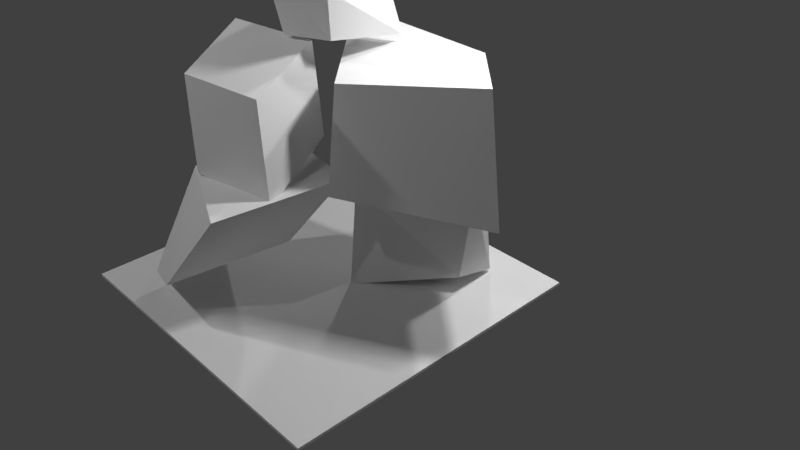 # Source: pather_NO_5.blend  (saved by Blender 2.79.0; exported with 4.5.12 LTS)
import bpy
from mathutils import Matrix  # noqa: F401  (used for matrix-valued properties, if any)

bpy.ops.wm.read_factory_settings(use_empty=True)
scene = bpy.context.scene
scene.name = 'Scene'

# ---- collections
col_collection_1 = bpy.data.collections.new('Collection 1'); scene.collection.children.link(col_collection_1)

# ---- materials (node trees are filled in below, after node groups)
mat_material_004 = bpy.data.materials.new('Material.004')
mat_material_004.alpha_threshold = 0.0
mat_material_004.use_transparent_shadow = False
mat_material_004.roughness = 0.5
mat_material_001 = bpy.data.materials.new('Material.001')
mat_material_001.alpha_threshold = 0.0
mat_material_001.use_transparent_shadow = False
mat_material_001.roughness = 0.5
mat_material = bpy.data.materials.new('Material')
mat_material.alpha_threshold = 0.0
mat_material.use_transparent_shadow = False
mat_material.roughness = 0.5
mat_material_008 = bpy.data.materials.new('Material.008')
mat_material_008.alpha_threshold = 0.0
mat_material_008.use_transparent_shadow = False
mat_material_008.roughness = 0.5
mat_material_003 = bpy.data.materials.new('Material.003')
mat_material_003.alpha_threshold = 0.0
mat_material_003.use_transparent_shadow = False
mat_material_003.roughness = 0.5
mat_material_002 = bpy.data.materials.new('Material.002')
mat_material_002.alpha_threshold = 0.0
mat_material_002.use_transparent_shadow = False
mat_material_002.roughness = 0.5

# ---- material node trees

# ---- world
world_world = bpy.data.worlds.new('World'); scene.world = world_world
world_world.color = (0.05088, 0.05088, 0.05088)
world_world.use_sun_shadow = False
world_world.sun_shadow_jitter_overblur = 0.0
world_world.cycles.sampling_method = 'MANUAL'

# ---- cameras
cam_camera = bpy.data.cameras.new('Camera')
cam_camera.clip_end = 100.0
cam_camera.lens = 35.0
cam_camera.sensor_width = 32.0
cam_camera.sensor_height = 18.0
cam_camera.ortho_scale = 7.314
cam_camera.dof.focus_distance = 0.0
cam_camera.dof.aperture_fstop = 128.0

# ---- lights
light_point_006 = bpy.data.lights.new('Point.006', 'POINT')
light_point_006.transmission_factor = 0.0
light_point_006.energy = 100.0
light_point_006.shadow_buffer_clip_start = 0.5
light_point_006.shadow_soft_size = 0.1
light_point_006.shadow_maximum_resolution = 0.006
light_point_006.use_absolute_resolution = True
light_point_000 = bpy.data.lights.new('Point.000', 'POINT')
light_point_000.transmission_factor = 0.0
light_point_000.energy = 100.0
light_point_000.shadow_buffer_clip_start = 0.5
light_point_000.shadow_soft_size = 0.1
light_point_000.shadow_maximum_resolution = 0.006
light_point_000.use_absolute_resolution = True
light_point_002 = bpy.data.lights.new('Point.002', 'POINT')
light_point_002.transmission_factor = 0.0
light_point_002.energy = 100.0
light_point_002.shadow_buffer_clip_start = 0.5
light_point_002.shadow_soft_size = 0.1
light_point_002.shadow_maximum_resolution = 0.006
light_point_002.use_absolute_resolution = True
light_point_001 = bpy.data.lights.new('Point.001', 'POINT')
light_point_001.transmission_factor = 0.0
light_point_001.energy = 100.0
light_point_001.shadow_buffer_clip_start = 0.5
light_point_001.shadow_soft_size = 0.1
light_point_001.shadow_maximum_resolution = 0.006
light_point_001.use_absolute_resolution = True
light_lamp = bpy.data.lights.new('Lamp', 'POINT')
light_lamp.transmission_factor = 0.0
light_lamp.cutoff_distance = 30.0
light_lamp.energy = 100.0
light_lamp.shadow_buffer_clip_start = 1.001
light_lamp.shadow_soft_size = 0.1
light_lamp.shadow_maximum_resolution = 0.006
light_lamp.use_absolute_resolution = True

# ---- meshes
me_cube_005 = bpy.data.meshes.new('Cube.005')
me_cube_005.from_pydata([(-1.0, -1.0, -1.0), (-1.0, -1.0, -0.9819), (-1.0, 1.0, -1.0), (-1.0, 1.0, -0.9819), (1.0, -1.0, -1.0), (1.0, -1.0, -0.9819), (1.0, 1.0, -1.0), (1.0, 1.0, -0.9819)], [], [(0, 1, 3, 2), (2, 3, 7, 6), (6, 7, 5, 4), (4, 5, 1, 0), (2, 6, 4, 0), (7, 3, 1, 5)])
_uv = me_cube_005.uv_layers.new(name='UVMap')
_uv.uv.foreach_set('vector', [0.9692, 0.5, 0.9608, 0.5, 0.9608, 0.02249, 0.9692, 0.02249, 0.9692, 0.02249, 0.9775, 0.02249, 0.9775, 0.5, 0.9692, 0.5, 0.9524, 0.5, 0.9441, 0.5, 0.9441, 0.02249, 0.9524, 0.02249, 0.9524, 0.02249, 0.9608, 0.02249, 0.9608, 0.5, 0.9524, 0.5, 0.9441, 0.9775, 0.02249, 0.9775, 0.02249, 0.5, 0.9441, 0.5, 0.9441, 0.02249, 0.9441, 0.5, 0.02249, 0.5, 0.02249, 0.02249])
me_cube_005.materials.append(mat_material_004)
me_cube_005.use_remesh_preserve_volume = False
me_cube_005.use_remesh_preserve_attributes = False
me_cube_005.use_mirror_vertex_groups = False
me_cube_005.update()
me_cube = bpy.data.meshes.new('Cube')
me_cube.from_pydata([(-0.5611, -1.15, -0.418), (-0.6765, -1.129, 1.645), (-0.6972, 0.666, -0.2867), (-0.3738, 0.7169, 1.708), (1.362, -0.8286, -0.3989), (1.068, -0.9648, 1.441), (0.2346, 0.7742, 0.01827), (0.2247, 1.021, 1.763)], [], [(0, 1, 3, 2), (2, 3, 7, 6), (6, 7, 5, 4), (4, 5, 1, 0), (2, 6, 4, 0), (7, 3, 1, 5)])
_uv = me_cube.uv_layers.new(name='UVMap')
_uv.uv.foreach_set('vector', [0.4482, 0.4968, 0.4535, 0.9729, 0.9094, 0.9873, 0.8968, 0.5271, 0.4913, 0.5271, 0.5712, 0.9873, 0.719, 1.0, 0.7215, 0.5975, 0.4295, 0.5975, 0.4904, 1.0, 0.0, 0.9259, 0.03362, 0.5012, 0.506, 0.5012, 0.4332, 0.9259, 0.002434, 0.9729, 0.03093, 0.4968, 0.4913, 0.4191, 0.7215, 0.4441, 1.0, 0.07423, 0.5249, 0.0, 0.719, 0.501, 0.5712, 0.4309, 0.4965, 0.004959, 0.9272, 0.04282])
me_cube.materials.append(mat_material_001)
me_cube.use_remesh_preserve_volume = False
me_cube.use_remesh_preserve_attributes = False
me_cube.use_mirror_vertex_groups = False
me_cube.update()
me_cube_004 = bpy.data.meshes.new('Cube.004')
me_cube_004.from_pydata([(-1.146, -1.741, -0.6528), (-0.5066, -1.522, 1.547), (-0.7184, 0.7456, -0.1781), (-0.6357, 0.6511, 1.643), (1.0, -1.0, -1.0), (1.0, -1.0, 1.0), (0.8708, 1.173, -0.9047), (0.8698, 1.048, 1.107)], [], [(0, 1, 3, 2), (2, 3, 7, 6), (6, 7, 5, 4), (4, 5, 1, 0), (2, 6, 4, 0), (7, 3, 1, 5)])
_uv = me_cube_004.uv_layers.new(name='UVMap')
_uv.uv.foreach_set('vector', [0.6056, 0.5421, 0.6403, 0.981, 0.985, 1.0, 1.0, 0.6368, 0.3851, 0.6368, 0.3982, 1.0, 0.637, 0.8931, 0.6371, 0.4919, 0.4335, 0.4919, 0.4136, 0.8931, 0.08875, 0.8718, 0.08875, 0.4729, 0.3404, 0.4729, 0.3404, 0.8718, 0.1015, 0.981, 0.0, 0.5421, 0.3851, 0.4961, 0.6371, 0.5815, 0.6576, 0.1479, 0.3172, 0.0, 0.3198, 0.5565, 0.08097, 0.4773, 0.1015, 0.0437, 0.3404, 0.1479])
me_cube_004.materials.append(mat_material)
me_cube_004.use_remesh_preserve_volume = False
me_cube_004.use_remesh_preserve_attributes = False
me_cube_004.use_mirror_vertex_groups = False
me_cube_004.update()
me_cube_003 = bpy.data.meshes.new('Cube.003')
me_cube_003.from_pydata([(-0.08452, -1.042, -0.5959), (-0.124, -1.119, 1.135), (-0.6103, 0.6722, -0.2219), (-0.8004, 0.649, 0.7695), (1.95, 0.7387, -0.2685), (1.784, 0.7377, 1.103), (0.9818, 2.557, -0.3594), (0.9167, 2.28, 1.264)], [], [(0, 1, 3, 2), (2, 3, 7, 6), (6, 7, 5, 4), (4, 5, 1, 0), (2, 6, 4, 0), (7, 3, 1, 5)])
_uv = me_cube_003.uv_layers.new(name='UVMap')
_uv.uv.foreach_set('vector', [0.6122, 0.5575, 0.5961, 0.8624, 0.9683, 0.798, 0.9732, 0.6234, 0.5521, 0.6234, 0.5472, 0.798, 0.8906, 0.8851, 0.949, 0.5991, 0.5279, 0.5991, 0.4695, 0.8851, 0.1449, 0.8568, 0.1451, 0.6151, 0.5789, 0.6151, 0.5441, 0.8568, 0.1424, 0.8624, 0.1507, 0.5575, 0.4611, 0.6679, 0.7963, 1.0, 1.0, 0.6796, 0.5718, 0.3659, 0.3615, 0.5988, 0.0, 0.3115, 0.1424, 0.0, 0.5441, 0.3271])
me_cube_003.materials.append(mat_material_008)
me_cube_003.use_remesh_preserve_volume = False
me_cube_003.use_remesh_preserve_attributes = False
me_cube_003.use_mirror_vertex_groups = False
me_cube_003.update()
me_cube_002 = bpy.data.meshes.new('Cube.002')
me_cube_002.from_pydata([(-1.156, -0.4633, -1.748), (-1.442, -0.8118, 0.1825), (-1.442, 1.188, -1.817), (-1.354, 1.063, -0.0008663), (1.151, -0.7117, -1.008), (1.0, -1.0, 1.0), (0.9587, 0.9324, -1.056), (1.046, 1.331, 0.3908)], [], [(0, 1, 3, 2), (2, 3, 7, 6), (6, 7, 5, 4), (4, 5, 1, 0), (2, 6, 4, 0), (7, 3, 1, 5)])
_uv = me_cube_002.uv_layers.new(name='UVMap')
_uv.uv.foreach_set('vector', [0.361, 0.6782, 0.1978, 0.9651, 0.606, 0.9344, 0.6333, 0.63, 0.4355, 0.63, 0.4547, 0.9344, 0.9772, 1.0, 0.9134, 0.8226, 0.6035, 0.4875, 0.6645, 0.6649, 0.1569, 0.767, 0.2196, 0.4306, 0.5645, 0.4306, 0.5317, 0.767, 0.0, 0.63, 0.1077, 0.3431, 0.4355, 0.7017, 0.9134, 0.6787, 1.0, 0.3834, 0.5432, 0.4921, 0.5417, 0.3906, 0.01915, 0.3456, 0.0, 0.03153, 0.5317, 0.0])
me_cube_002.materials.append(mat_material_003)
me_cube_002.use_remesh_preserve_volume = False
me_cube_002.use_remesh_preserve_attributes = False
me_cube_002.use_mirror_vertex_groups = False
me_cube_002.update()
me_cube_001 = bpy.data.meshes.new('Cube.001')
me_cube_001.from_pydata([(-0.106, -0.7371, -1.444), (-0.7757, -0.3798, 0.1876), (-0.02962, 0.6362, -0.976), (-0.2404, 1.684, 0.3812), (1.394, -0.7703, -1.528), (0.7246, -0.413, 0.1031), (1.783, 0.3053, -1.048), (1.572, 1.354, 0.3093)], [], [(0, 1, 3, 2), (2, 3, 7, 6), (6, 7, 5, 4), (4, 5, 1, 0), (2, 6, 4, 0), (7, 3, 1, 5)])
_uv = me_cube_001.uv_layers.new(name='UVMap')
_uv.uv.foreach_set('vector', [0.3731, 0.2555, 0.4515, 0.59, 0.9043, 0.6296, 0.6744, 0.3514, 0.6024, 0.3514, 0.5562, 0.6296, 0.9538, 0.6149, 1.0, 0.3366, 0.6018, 0.3366, 0.8317, 0.6149, 0.4442, 0.5726, 0.3658, 0.2382, 0.476, 0.6483, 0.3291, 0.9827, 0.0, 1.0, 0.1469, 0.6656, 0.6024, 0.2884, 1.0, 0.2205, 0.9148, 0.0, 0.5857, 0.006812, 0.515, 0.4354, 0.1174, 0.5033, 0.0, 0.08006, 0.3291, 0.07325])
me_cube_001.materials.append(mat_material_002)
me_cube_001.use_remesh_preserve_volume = False
me_cube_001.use_remesh_preserve_attributes = False
me_cube_001.use_mirror_vertex_groups = False
me_cube_001.update()

# ---- objects
ob_cube_005 = bpy.data.objects.new('Cube.005', me_cube_005)
ob_point_006 = bpy.data.objects.new('Point.006', light_point_006)
ob_point_003 = bpy.data.objects.new('Point.003', light_point_000)
ob_cube_004 = bpy.data.objects.new('Cube.004', me_cube)
ob_cube = bpy.data.objects.new('Cube', me_cube_004)
ob_point_001 = bpy.data.objects.new('Point.001', light_point_002)
ob_point = bpy.data.objects.new('Point', light_point_001)
ob_cube_003 = bpy.data.objects.new('Cube.003', me_cube_003)
ob_cube_002 = bpy.data.objects.new('Cube.002', me_cube_002)
ob_cube_001 = bpy.data.objects.new('Cube.001', me_cube_001)
ob_lamp = bpy.data.objects.new('Lamp', light_lamp)
ob_camera = bpy.data.objects.new('Camera', cam_camera)

# ---- transforms, parenting, visibility, modifiers, constraints
ob_cube_005.location = (-0.01362, 0.0008199, 0.8076)
ob_cube_005.scale = (0.8144, 0.8144, 0.8144)
ob_cube_005.lineart.crease_threshold = 0.0
ob_point_006.location = (-3.053, -1.844, 2.051)
ob_point_006.lineart.crease_threshold = 0.0
ob_point_003.location = (-1.772, 0.9072, 2.988)
ob_point_003.lineart.crease_threshold = 0.0
ob_cube_004.location = (-0.4527, 0.3293, 0.1068)
ob_cube_004.scale = (0.2772, 0.2772, 0.2772)
ob_cube_004.lineart.crease_threshold = 0.0
_m = ob_cube_004.modifiers.new('Solidify', 'SOLIDIFY')
_m.thickness = 0.054
_m.nonmanifold_thickness_mode = 'FIXED'
_m.nonmanifold_merge_threshold = 0.0003
ob_cube.location = (0.2072, -0.09223, 0.8871)
ob_cube.scale = (0.2399, 0.2399, 0.2399)
ob_cube.lineart.crease_threshold = 0.0
ob_point_001.location = (2.291, -1.897, 3.177)
ob_point_001.lineart.crease_threshold = 0.0
ob_point.location = (-0.5764, 1.168, 2.448)
ob_point.lineart.crease_threshold = 0.0
ob_cube_003.location = (-0.5146, 0.03135, 0.7817)
ob_cube_003.scale = (0.3636, 0.3636, 0.3636)
ob_cube_003.lineart.crease_threshold = 0.0
ob_cube_002.location = (-0.05626, 0.01301, 1.477)
ob_cube_002.rotation_euler = (0.1085, 0.1423, 0.1079)
ob_cube_002.scale = (0.155, 0.155, 0.155)
ob_cube_002.lineart.crease_threshold = 0.0
ob_cube_001.location = (0.1581, -0.2953, 0.5901)
ob_cube_001.scale = (0.3357, 0.3357, 0.3357)
ob_cube_001.lineart.crease_threshold = 0.0
ob_lamp.location = (4.076, 1.005, 5.904)
ob_lamp.rotation_euler = (0.6503, 0.05522, 1.866)
ob_lamp.lock_rotations_4d = False
ob_lamp.empty_display_type = 'ARROWS'
ob_lamp.color = (0.0, 0.0, 0.0, 0.0)
ob_lamp.lineart.crease_threshold = 0.0
ob_camera.location = (2.175, 2.876, 2.54)
ob_camera.rotation_euler = (7.301, 0.001295, 2.391)
ob_camera.scale = (1.0, 1.0, 1.0)
ob_camera.lock_rotations_4d = False
ob_camera.empty_display_type = 'ARROWS'
ob_camera.color = (0.0, 0.0, 0.0, 0.0)
ob_camera.display_type = 'WIRE'
ob_camera.lineart.crease_threshold = 0.0

# ---- collection membership
col_collection_1.objects.link(ob_cube_005)
col_collection_1.objects.link(ob_point_006)
col_collection_1.objects.link(ob_point_003)
col_collection_1.objects.link(ob_cube_004)
col_collection_1.objects.link(ob_cube)
col_collection_1.objects.link(ob_point_001)
col_collection_1.objects.link(ob_point)
col_collection_1.objects.link(ob_cube_003)
col_collection_1.objects.link(ob_cube_002)
col_collection_1.objects.link(ob_cube_001)
col_collection_1.objects.link(ob_lamp)
col_collection_1.objects.link(ob_camera)

# ---- scene / render settings (as saved in the file)
scene.camera = ob_camera
scene.frame_start = 1; scene.frame_end = 250; scene.frame_set(1)
scene.render.engine = 'BLENDER_EEVEE_NEXT'
scene.render.resolution_percentage = 50
scene.render.dither_intensity = 0.0
scene.cycles.use_denoising = False
scene.cycles.samples = 128
scene.cycles.sampling_pattern = 'TABULATED_SOBOL'
scene.cycles.use_adaptive_sampling = False
scene.cycles.use_light_tree = False
scene.cycles.blur_glossy = 0.0
scene.cycles.sample_clamp_indirect = 0.0
scene.view_settings.view_transform = 'Standard'
bpy.context.view_layer.update()
